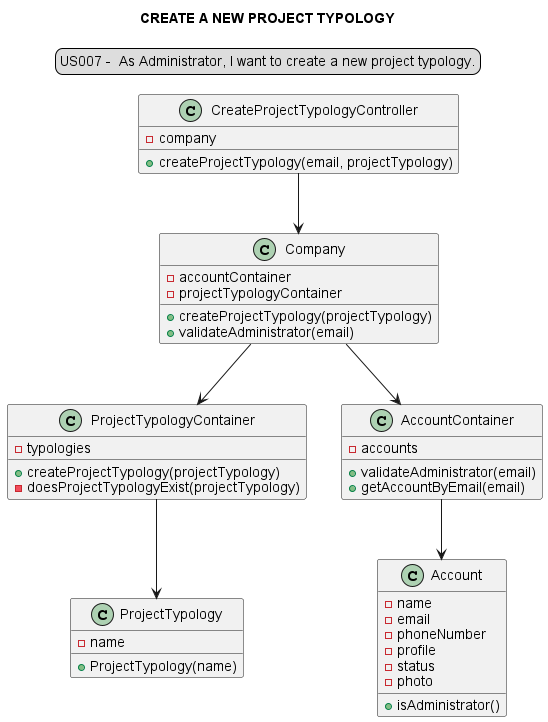

The diagram above was rendered by PlantUML. Its source (embedded in the PNG):
@startuml

legend top
US007 -  As Administrator, I want to create a new project typology.
end legend
skinparam sequenceMessageAlign center
title CREATE A NEW PROJECT TYPOLOGY

"CreateProjectTypologyController" --> "Company"
"Company" --> "ProjectTypologyContainer"
"Company" --> "AccountContainer"
"ProjectTypologyContainer" --> "ProjectTypology"
"AccountContainer" --> "Account"

class "CreateProjectTypologyController" {
- company
+createProjectTypology(email, projectTypology)
}
class "Company" {
-accountContainer
-projectTypologyContainer
+createProjectTypology(projectTypology)
+validateAdministrator(email)
}
class "ProjectTypologyContainer"{
-typologies
+createProjectTypology(projectTypology)
-doesProjectTypologyExist(projectTypology)
}
class "AccountContainer"{
-accounts
+validateAdministrator(email)
+getAccountByEmail(email)
}
class "ProjectTypology"{
-name
+ProjectTypology(name)
}

class "Account"{
-name
-email
-phoneNumber
-profile
-status
-photo
+isAdministrator()
}

@enduml